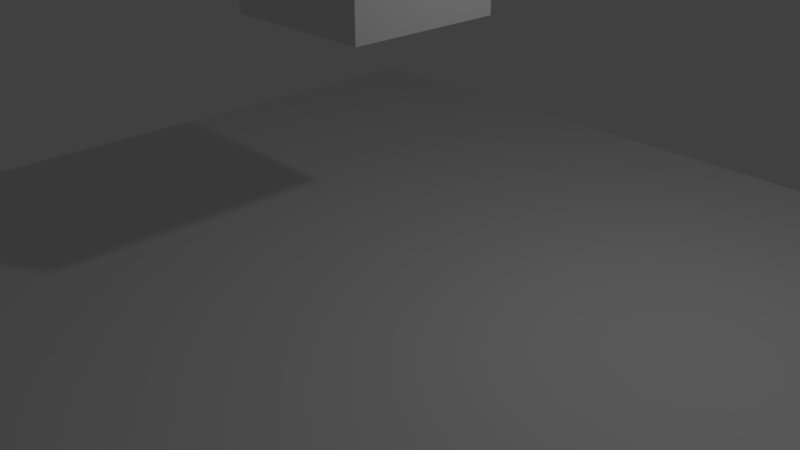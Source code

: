 # Source: bricks-tests.blend  (saved by Blender 2.79.1; exported with 4.5.12 LTS)
import bpy
from mathutils import Matrix  # noqa: F401  (used for matrix-valued properties, if any)

bpy.ops.wm.read_factory_settings(use_empty=True)
scene = bpy.context.scene
scene.name = 'Scene'

# ---- collections
col_collection_1 = bpy.data.collections.new('Collection 1'); scene.collection.children.link(col_collection_1)

# ---- materials (node trees are filled in below, after node groups)
mat_material = bpy.data.materials.new('Material')
mat_material.alpha_threshold = 0.0
mat_material.roughness = 0.5
mat_material.line_color = (0.0, 0.0, 0.0, 1.0)

# ---- material node trees

# ---- world
world_world = bpy.data.worlds.new('World'); scene.world = world_world
world_world.color = (0.05088, 0.05088, 0.05088)
world_world.use_sun_shadow = False
world_world.sun_shadow_jitter_overblur = 0.0
world_world.cycles.sampling_method = 'MANUAL'

# ---- cameras
cam_camera = bpy.data.cameras.new('Camera')
cam_camera.clip_end = 100.0
cam_camera.lens = 35.0
cam_camera.sensor_width = 32.0
cam_camera.sensor_height = 18.0
cam_camera.ortho_scale = 7.314
cam_camera.dof.focus_distance = 0.0
cam_camera.dof.aperture_fstop = 128.0

# ---- lights
light_lamp = bpy.data.lights.new('Lamp', 'POINT')
light_lamp.transmission_factor = 0.0
light_lamp.cutoff_distance = 30.0
light_lamp.energy = 100.0
light_lamp.shadow_buffer_clip_start = 1.001
light_lamp.shadow_soft_size = 0.1
light_lamp.shadow_maximum_resolution = 0.006
light_lamp.use_absolute_resolution = True

# ---- meshes
me_plane = bpy.data.meshes.new('Plane')
me_plane.from_pydata([(-1.0, -1.0, 0.0), (1.0, -1.0, 0.0), (-1.0, 1.0, 0.0), (1.0, 1.0, 0.0)], [], [(0, 1, 3, 2)])
me_plane.use_remesh_preserve_volume = False
me_plane.use_remesh_preserve_attributes = False
me_plane.use_mirror_vertex_groups = False
me_plane.update()
me_cube = bpy.data.meshes.new('Cube')
me_cube.from_pydata([(1.0, 1.0, -1.0), (1.0, -1.0, -1.0), (-1.0, -1.0, -1.0), (-1.0, 1.0, -1.0), (1.0, 1.0, 1.0), (1.0, -1.0, 1.0), (-1.0, -1.0, 1.0), (-1.0, 1.0, 1.0)], [], [(0, 1, 2, 3), (4, 7, 6, 5), (0, 4, 5, 1), (1, 5, 6, 2), (2, 6, 7, 3), (4, 0, 3, 7)])
me_cube.materials.append(mat_material)
me_cube.use_remesh_preserve_volume = False
me_cube.use_remesh_preserve_attributes = False
me_cube.use_mirror_vertex_groups = False
me_cube.update()

# ---- objects
ob_plane = bpy.data.objects.new('Plane', me_plane)
ob_cube = bpy.data.objects.new('Cube', me_cube)
ob_lamp = bpy.data.objects.new('Lamp', light_lamp)
ob_camera = bpy.data.objects.new('Camera', cam_camera)

# ---- transforms, parenting, visibility, modifiers, constraints
ob_plane.location = (0.0, 0.0, 0.0)
ob_plane.scale = (5.954, 5.954, 5.954)
ob_plane.lineart.crease_threshold = 0.0
ob_cube.location = (0.0, 0.0, 4.07)
ob_cube.lock_rotations_4d = False
ob_cube.empty_display_type = 'ARROWS'
ob_cube.lineart.crease_threshold = 0.0
ob_lamp.location = (4.076, 1.005, 5.904)
ob_lamp.rotation_euler = (0.6503, 0.05522, 1.866)
ob_lamp.lock_rotations_4d = False
ob_lamp.empty_display_type = 'ARROWS'
ob_lamp.color = (0.0, 0.0, 0.0, 0.0)
ob_lamp.lineart.crease_threshold = 0.0
ob_camera.location = (7.481, -6.508, 5.344)
ob_camera.rotation_euler = (1.109, 0.0, 0.8149)
ob_camera.lock_rotations_4d = False
ob_camera.empty_display_type = 'ARROWS'
ob_camera.color = (0.0, 0.0, 0.0, 0.0)
ob_camera.display_type = 'WIRE'
ob_camera.lineart.crease_threshold = 0.0

# ---- collection membership
col_collection_1.objects.link(ob_plane)
col_collection_1.objects.link(ob_cube)
col_collection_1.objects.link(ob_lamp)
col_collection_1.objects.link(ob_camera)

# ---- scene / render settings (as saved in the file)
scene.camera = ob_camera
scene.frame_start = 1; scene.frame_end = 250; scene.frame_set(1)
scene.render.engine = 'BLENDER_EEVEE_NEXT'
scene.render.resolution_percentage = 50
scene.render.dither_intensity = 0.0
scene.cycles.use_denoising = False
scene.cycles.samples = 128
scene.cycles.sampling_pattern = 'TABULATED_SOBOL'
scene.cycles.use_adaptive_sampling = False
scene.cycles.use_light_tree = False
scene.cycles.blur_glossy = 0.0
scene.cycles.sample_clamp_indirect = 0.0
scene.view_settings.view_transform = 'Standard'
bpy.context.view_layer.update()
